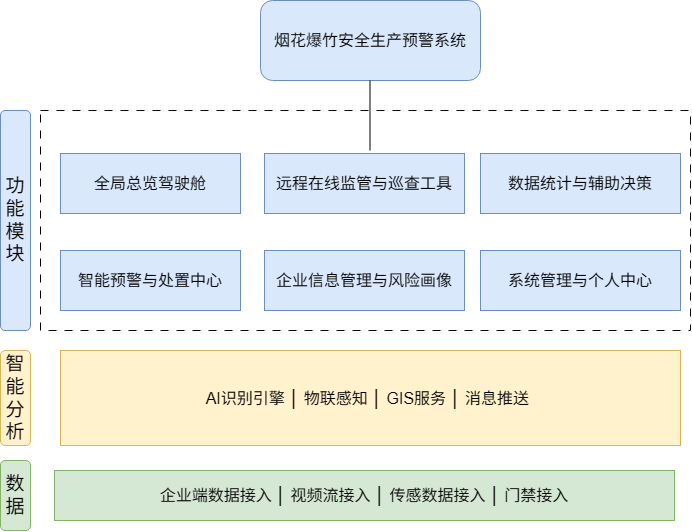

The diagram above was exported from draw.io. Its source (the exported page's mxGraphModel, read from the mxfile embedded in the PNG):
<mxGraphModel dx="1414" dy="777" grid="0" gridSize="10" guides="1" tooltips="1" connect="1" arrows="1" fold="1" page="1" pageScale="1" pageWidth="827" pageHeight="1169" math="0" shadow="0">
  <root>
    <mxCell id="0" />
    <mxCell id="1" parent="0" />
    <mxCell id="sNa7nZF7Ar-lG7HL1PEu-15" parent="1" style="rounded=0;whiteSpace=wrap;html=1;dashed=1;dashPattern=8 8;" value="" vertex="1">
      <mxGeometry height="220" width="650" x="120" y="220" as="geometry" />
    </mxCell>
    <mxCell id="sNa7nZF7Ar-lG7HL1PEu-1" parent="1" style="rounded=1;whiteSpace=wrap;html=1;fillColor=#dae8fc;strokeColor=#6c8ebf;fontSize=16;" value="烟花爆竹安全生产预警系统" vertex="1">
      <mxGeometry height="80" width="220" x="340" y="110" as="geometry" />
    </mxCell>
    <mxCell id="sNa7nZF7Ar-lG7HL1PEu-2" parent="1" style="rounded=0;whiteSpace=wrap;html=1;fillColor=#dae8fc;strokeColor=#6c8ebf;fontSize=16;" value="全局总览驾驶舱" vertex="1">
      <mxGeometry height="60" width="180" x="140" y="263" as="geometry" />
    </mxCell>
    <mxCell id="sNa7nZF7Ar-lG7HL1PEu-3" parent="1" style="rounded=0;whiteSpace=wrap;html=1;fillColor=#dae8fc;strokeColor=#6c8ebf;fontSize=16;" value="智能预警与处置中心" vertex="1">
      <mxGeometry height="60" width="180" x="140" y="360" as="geometry" />
    </mxCell>
    <mxCell id="sNa7nZF7Ar-lG7HL1PEu-4" parent="1" style="rounded=0;whiteSpace=wrap;html=1;fillColor=#dae8fc;strokeColor=#6c8ebf;fontSize=16;" value="远程在线监管与巡查工具" vertex="1">
      <mxGeometry height="60" width="200" x="344" y="263" as="geometry" />
    </mxCell>
    <mxCell id="sNa7nZF7Ar-lG7HL1PEu-5" parent="1" style="rounded=0;whiteSpace=wrap;html=1;fillColor=#dae8fc;strokeColor=#6c8ebf;fontSize=16;" value="企业信息管理与风险画像" vertex="1">
      <mxGeometry height="60" width="200" x="344" y="360" as="geometry" />
    </mxCell>
    <mxCell id="sNa7nZF7Ar-lG7HL1PEu-6" parent="1" style="rounded=0;whiteSpace=wrap;html=1;fillColor=#dae8fc;strokeColor=#6c8ebf;fontSize=16;" value="数据统计与辅助决策" vertex="1">
      <mxGeometry height="60" width="200" x="560" y="263" as="geometry" />
    </mxCell>
    <mxCell id="sNa7nZF7Ar-lG7HL1PEu-7" parent="1" style="rounded=0;whiteSpace=wrap;html=1;fillColor=#dae8fc;strokeColor=#6c8ebf;fontSize=16;" value="系统管理与个人中心" vertex="1">
      <mxGeometry height="60" width="200" x="560" y="360" as="geometry" />
    </mxCell>
    <mxCell id="sNa7nZF7Ar-lG7HL1PEu-9" edge="1" parent="1" style="endArrow=none;html=1;rounded=0;" value="">
      <mxGeometry height="50" relative="1" width="50" as="geometry">
        <mxPoint x="449.5" y="260" as="sourcePoint" />
        <mxPoint x="449.5" y="190" as="targetPoint" />
      </mxGeometry>
    </mxCell>
    <mxCell id="sNa7nZF7Ar-lG7HL1PEu-10" parent="1" style="rounded=0;whiteSpace=wrap;html=1;fillColor=#fff2cc;strokeColor=#d6b656;fontSize=16;" value="&lt;font&gt;&amp;nbsp;AI识别引擎 │ 物联感知 │ GIS服务 │ 消息推送&amp;nbsp;&amp;nbsp;&lt;/font&gt;" vertex="1">
      <mxGeometry height="95" width="620" x="140" y="460" as="geometry" />
    </mxCell>
    <mxCell id="sNa7nZF7Ar-lG7HL1PEu-14" parent="1" style="rounded=0;whiteSpace=wrap;html=1;fontSize=16;fillColor=#d5e8d4;strokeColor=#82b366;" value="企业端数据接入 │ 视频流接入 │ 传感数据接入 │ 门禁接入" vertex="1">
      <mxGeometry height="50" width="620" x="134" y="580" as="geometry" />
    </mxCell>
    <mxCell id="J7kToKrbnoSTr90jVtxn-1" parent="1" style="rounded=1;whiteSpace=wrap;html=1;fillColor=#dae8fc;strokeColor=#6c8ebf;" value="&lt;font style=&quot;font-size: 19px;&quot;&gt;功能模块&lt;/font&gt;" vertex="1">
      <mxGeometry height="220" width="30" x="80" y="220" as="geometry" />
    </mxCell>
    <mxCell id="J7kToKrbnoSTr90jVtxn-2" parent="1" style="rounded=1;whiteSpace=wrap;html=1;fillColor=#fff2cc;strokeColor=#d6b656;" value="&lt;span style=&quot;font-size: 19px;&quot;&gt;智能分析&lt;/span&gt;" vertex="1">
      <mxGeometry height="95" width="30" x="80" y="460" as="geometry" />
    </mxCell>
    <mxCell id="J7kToKrbnoSTr90jVtxn-3" parent="1" style="rounded=1;whiteSpace=wrap;html=1;fillColor=#d5e8d4;strokeColor=#82b366;" value="&lt;span style=&quot;font-size: 19px;&quot;&gt;数据&lt;/span&gt;" vertex="1">
      <mxGeometry height="70" width="30" x="80" y="570" as="geometry" />
    </mxCell>
  </root>
</mxGraphModel>